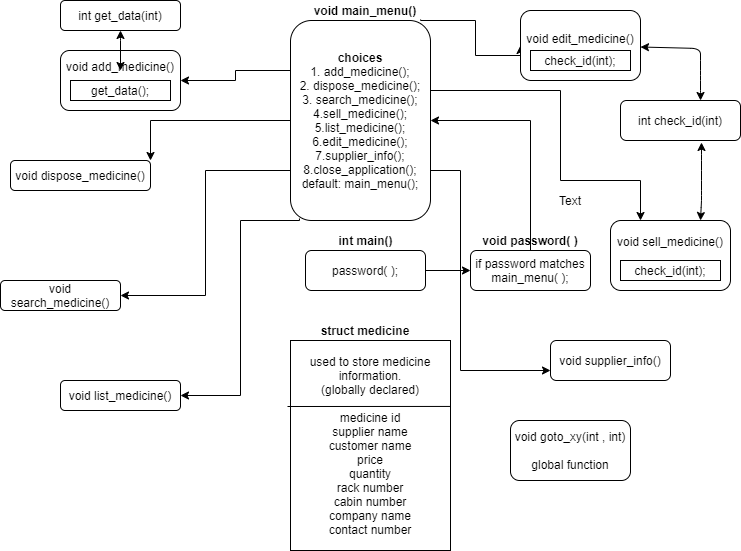

The diagram above was exported from draw.io. Its source (the exported page's mxGraphModel, read from the mxfile embedded in the PNG):
<mxGraphModel dx="868" dy="433" grid="1" gridSize="10" guides="1" tooltips="1" connect="1" arrows="1" fold="1" page="1" pageScale="1" pageWidth="850" pageHeight="1100" math="0" shadow="0">
  <root>
    <mxCell id="0" />
    <mxCell id="1" parent="0" />
    <mxCell id="2hXOeQBUAHi_mWhpci9t-10" style="edgeStyle=orthogonalEdgeStyle;rounded=0;orthogonalLoop=1;jettySize=auto;html=1;exitX=1;exitY=0.5;exitDx=0;exitDy=0;entryX=0;entryY=0.5;entryDx=0;entryDy=0;" parent="1" source="2hXOeQBUAHi_mWhpci9t-1" target="2hXOeQBUAHi_mWhpci9t-8" edge="1">
      <mxGeometry relative="1" as="geometry" />
    </mxCell>
    <mxCell id="2hXOeQBUAHi_mWhpci9t-1" value="password( );" style="rounded=1;whiteSpace=wrap;html=1;" parent="1" vertex="1">
      <mxGeometry x="375" y="270" width="120" height="40" as="geometry" />
    </mxCell>
    <mxCell id="2hXOeQBUAHi_mWhpci9t-2" style="edgeStyle=orthogonalEdgeStyle;rounded=0;orthogonalLoop=1;jettySize=auto;html=1;exitX=0.5;exitY=1;exitDx=0;exitDy=0;" parent="1" source="2hXOeQBUAHi_mWhpci9t-1" target="2hXOeQBUAHi_mWhpci9t-1" edge="1">
      <mxGeometry relative="1" as="geometry" />
    </mxCell>
    <mxCell id="2hXOeQBUAHi_mWhpci9t-4" value="&lt;b&gt;int main()&lt;/b&gt;" style="text;html=1;strokeColor=none;fillColor=none;align=center;verticalAlign=middle;whiteSpace=wrap;rounded=0;" parent="1" vertex="1">
      <mxGeometry x="398.75" y="250" width="72.5" height="20" as="geometry" />
    </mxCell>
    <mxCell id="2hXOeQBUAHi_mWhpci9t-6" value="used to store medicine information.&lt;br&gt;(globally declared)&lt;br&gt;&lt;br&gt;medicine id&lt;br&gt;supplier name&lt;br&gt;customer name&lt;br&gt;price&lt;br&gt;quantity&lt;br&gt;rack number&lt;br&gt;cabin number&lt;br&gt;company name&lt;br&gt;contact number" style="rounded=0;whiteSpace=wrap;html=1;" parent="1" vertex="1">
      <mxGeometry x="360" y="360" width="160" height="210" as="geometry" />
    </mxCell>
    <mxCell id="2hXOeQBUAHi_mWhpci9t-7" value="&lt;b&gt;struct medicine&lt;/b&gt;" style="text;html=1;strokeColor=none;fillColor=none;align=center;verticalAlign=middle;whiteSpace=wrap;rounded=0;" parent="1" vertex="1">
      <mxGeometry x="365" y="340" width="140" height="20" as="geometry" />
    </mxCell>
    <mxCell id="2hXOeQBUAHi_mWhpci9t-15" style="edgeStyle=orthogonalEdgeStyle;rounded=0;orthogonalLoop=1;jettySize=auto;html=1;entryX=1;entryY=0.5;entryDx=0;entryDy=0;" parent="1" source="2hXOeQBUAHi_mWhpci9t-8" target="2hXOeQBUAHi_mWhpci9t-11" edge="1">
      <mxGeometry relative="1" as="geometry">
        <mxPoint x="600" y="140" as="targetPoint" />
        <Array as="points">
          <mxPoint x="600" y="140" />
        </Array>
      </mxGeometry>
    </mxCell>
    <mxCell id="2hXOeQBUAHi_mWhpci9t-8" value="if password matches&lt;br&gt;main_menu( );" style="rounded=1;whiteSpace=wrap;html=1;" parent="1" vertex="1">
      <mxGeometry x="540" y="270" width="120" height="40" as="geometry" />
    </mxCell>
    <mxCell id="2hXOeQBUAHi_mWhpci9t-9" value="Text" style="text;html=1;strokeColor=none;fillColor=none;align=center;verticalAlign=middle;whiteSpace=wrap;rounded=0;" parent="1" vertex="1">
      <mxGeometry x="590" y="210" width="100" height="20" as="geometry" />
    </mxCell>
    <mxCell id="2hXOeQBUAHi_mWhpci9t-25" style="edgeStyle=orthogonalEdgeStyle;rounded=0;orthogonalLoop=1;jettySize=auto;html=1;exitX=0;exitY=0.25;exitDx=0;exitDy=0;entryX=1;entryY=0.5;entryDx=0;entryDy=0;" parent="1" source="2hXOeQBUAHi_mWhpci9t-11" target="2hXOeQBUAHi_mWhpci9t-16" edge="1">
      <mxGeometry relative="1" as="geometry" />
    </mxCell>
    <mxCell id="2hXOeQBUAHi_mWhpci9t-27" style="edgeStyle=orthogonalEdgeStyle;rounded=0;orthogonalLoop=1;jettySize=auto;html=1;exitX=0;exitY=0.5;exitDx=0;exitDy=0;entryX=1;entryY=0;entryDx=0;entryDy=0;" parent="1" source="2hXOeQBUAHi_mWhpci9t-11" target="2hXOeQBUAHi_mWhpci9t-17" edge="1">
      <mxGeometry relative="1" as="geometry">
        <Array as="points">
          <mxPoint x="220" y="140" />
        </Array>
      </mxGeometry>
    </mxCell>
    <mxCell id="2hXOeQBUAHi_mWhpci9t-29" style="edgeStyle=orthogonalEdgeStyle;rounded=0;orthogonalLoop=1;jettySize=auto;html=1;exitX=0;exitY=0.75;exitDx=0;exitDy=0;entryX=1;entryY=0.5;entryDx=0;entryDy=0;" parent="1" source="2hXOeQBUAHi_mWhpci9t-11" target="2hXOeQBUAHi_mWhpci9t-18" edge="1">
      <mxGeometry relative="1" as="geometry">
        <mxPoint x="270" y="320" as="targetPoint" />
      </mxGeometry>
    </mxCell>
    <mxCell id="2hXOeQBUAHi_mWhpci9t-30" style="edgeStyle=orthogonalEdgeStyle;rounded=0;orthogonalLoop=1;jettySize=auto;html=1;exitX=0.064;exitY=0.99;exitDx=0;exitDy=0;entryX=1;entryY=0.5;entryDx=0;entryDy=0;exitPerimeter=0;" parent="1" source="2hXOeQBUAHi_mWhpci9t-11" target="2hXOeQBUAHi_mWhpci9t-19" edge="1">
      <mxGeometry relative="1" as="geometry">
        <mxPoint x="300" y="410" as="targetPoint" />
        <Array as="points">
          <mxPoint x="369" y="240" />
          <mxPoint x="310" y="240" />
          <mxPoint x="310" y="415" />
        </Array>
      </mxGeometry>
    </mxCell>
    <mxCell id="2hXOeQBUAHi_mWhpci9t-33" style="edgeStyle=orthogonalEdgeStyle;rounded=0;orthogonalLoop=1;jettySize=auto;html=1;exitX=0.929;exitY=-0.005;exitDx=0;exitDy=0;entryX=0;entryY=0.5;entryDx=0;entryDy=0;exitPerimeter=0;" parent="1" source="2hXOeQBUAHi_mWhpci9t-11" target="2hXOeQBUAHi_mWhpci9t-20" edge="1">
      <mxGeometry relative="1" as="geometry">
        <Array as="points">
          <mxPoint x="490" y="40" />
          <mxPoint x="545" y="40" />
          <mxPoint x="545" y="75" />
        </Array>
      </mxGeometry>
    </mxCell>
    <mxCell id="2hXOeQBUAHi_mWhpci9t-40" style="edgeStyle=orthogonalEdgeStyle;rounded=0;orthogonalLoop=1;jettySize=auto;html=1;exitX=1;exitY=0.25;exitDx=0;exitDy=0;entryX=0.25;entryY=0;entryDx=0;entryDy=0;" parent="1" source="2hXOeQBUAHi_mWhpci9t-11" target="2hXOeQBUAHi_mWhpci9t-23" edge="1">
      <mxGeometry relative="1" as="geometry">
        <Array as="points">
          <mxPoint x="500" y="110" />
          <mxPoint x="630" y="110" />
          <mxPoint x="630" y="200" />
          <mxPoint x="710" y="200" />
        </Array>
      </mxGeometry>
    </mxCell>
    <mxCell id="2hXOeQBUAHi_mWhpci9t-43" style="edgeStyle=orthogonalEdgeStyle;rounded=0;orthogonalLoop=1;jettySize=auto;html=1;exitX=1;exitY=0.75;exitDx=0;exitDy=0;entryX=0;entryY=0.75;entryDx=0;entryDy=0;" parent="1" source="2hXOeQBUAHi_mWhpci9t-11" target="2hXOeQBUAHi_mWhpci9t-39" edge="1">
      <mxGeometry relative="1" as="geometry">
        <Array as="points">
          <mxPoint x="530" y="190" />
          <mxPoint x="530" y="390" />
        </Array>
      </mxGeometry>
    </mxCell>
    <mxCell id="2hXOeQBUAHi_mWhpci9t-11" value="&lt;b&gt;choices&lt;br&gt;&lt;/b&gt;1. add_medicine();&lt;br&gt;2. dispose_medicine();&lt;br&gt;3. search_medicine();&lt;br&gt;4.sell_medicine();&lt;br&gt;5.list_medicine();&lt;br&gt;6.edit_medicine();&lt;br&gt;7.supplier_info();&lt;br&gt;8.close_application();&lt;br&gt;default: main_menu();" style="rounded=1;whiteSpace=wrap;html=1;" parent="1" vertex="1">
      <mxGeometry x="360" y="40" width="140" height="200" as="geometry" />
    </mxCell>
    <mxCell id="2hXOeQBUAHi_mWhpci9t-12" value="&lt;b&gt;void main_menu()&lt;/b&gt;" style="text;html=1;strokeColor=none;fillColor=none;align=center;verticalAlign=middle;whiteSpace=wrap;rounded=0;" parent="1" vertex="1">
      <mxGeometry x="380" y="20" width="110" height="20" as="geometry" />
    </mxCell>
    <mxCell id="2hXOeQBUAHi_mWhpci9t-16" value="void add_medicine()&lt;br&gt;&lt;br&gt;&lt;br&gt;" style="rounded=1;whiteSpace=wrap;html=1;" parent="1" vertex="1">
      <mxGeometry x="130" y="70" width="120" height="60" as="geometry" />
    </mxCell>
    <mxCell id="2hXOeQBUAHi_mWhpci9t-17" value="void dispose_medicine()" style="rounded=1;whiteSpace=wrap;html=1;" parent="1" vertex="1">
      <mxGeometry x="80" y="180" width="140" height="30" as="geometry" />
    </mxCell>
    <mxCell id="2hXOeQBUAHi_mWhpci9t-18" value="void search_medicine()" style="rounded=1;whiteSpace=wrap;html=1;" parent="1" vertex="1">
      <mxGeometry x="70" y="300" width="120" height="30" as="geometry" />
    </mxCell>
    <mxCell id="2hXOeQBUAHi_mWhpci9t-19" value="void list_medicine()" style="rounded=1;whiteSpace=wrap;html=1;" parent="1" vertex="1">
      <mxGeometry x="130" y="400" width="120" height="30" as="geometry" />
    </mxCell>
    <mxCell id="2hXOeQBUAHi_mWhpci9t-20" value="void edit_medicine()&lt;br&gt;&lt;br&gt;" style="rounded=1;whiteSpace=wrap;html=1;" parent="1" vertex="1">
      <mxGeometry x="590" y="30" width="120" height="70" as="geometry" />
    </mxCell>
    <mxCell id="2hXOeQBUAHi_mWhpci9t-21" value="int check_id(int)" style="rounded=1;whiteSpace=wrap;html=1;" parent="1" vertex="1">
      <mxGeometry x="690" y="120" width="120" height="40" as="geometry" />
    </mxCell>
    <mxCell id="2hXOeQBUAHi_mWhpci9t-22" value="int get_data(int)" style="rounded=1;whiteSpace=wrap;html=1;" parent="1" vertex="1">
      <mxGeometry x="130" y="20" width="120" height="30" as="geometry" />
    </mxCell>
    <mxCell id="2hXOeQBUAHi_mWhpci9t-23" value="void sell_medicine()&lt;br&gt;&lt;br&gt;&lt;br&gt;" style="rounded=1;whiteSpace=wrap;html=1;" parent="1" vertex="1">
      <mxGeometry x="680" y="240" width="120" height="70" as="geometry" />
    </mxCell>
    <mxCell id="2hXOeQBUAHi_mWhpci9t-37" value="" style="endArrow=classic;startArrow=classic;html=1;" parent="1" edge="1">
      <mxGeometry width="50" height="50" relative="1" as="geometry">
        <mxPoint x="190" y="90" as="sourcePoint" />
        <mxPoint x="190" y="50" as="targetPoint" />
        <Array as="points">
          <mxPoint x="190" y="60" />
        </Array>
      </mxGeometry>
    </mxCell>
    <mxCell id="2hXOeQBUAHi_mWhpci9t-39" value="void supplier_info()" style="rounded=1;whiteSpace=wrap;html=1;" parent="1" vertex="1">
      <mxGeometry x="620" y="360" width="120" height="40" as="geometry" />
    </mxCell>
    <mxCell id="2hXOeQBUAHi_mWhpci9t-41" value="" style="endArrow=classic;startArrow=classic;html=1;exitX=0.667;exitY=0;exitDx=0;exitDy=0;exitPerimeter=0;" parent="1" source="2hXOeQBUAHi_mWhpci9t-21" target="2hXOeQBUAHi_mWhpci9t-20" edge="1">
      <mxGeometry width="50" height="50" relative="1" as="geometry">
        <mxPoint x="760" y="110" as="sourcePoint" />
        <mxPoint x="710" y="70" as="targetPoint" />
        <Array as="points">
          <mxPoint x="770" y="110" />
          <mxPoint x="770" y="90" />
          <mxPoint x="770" y="68" />
        </Array>
      </mxGeometry>
    </mxCell>
    <mxCell id="2hXOeQBUAHi_mWhpci9t-42" value="" style="endArrow=classic;startArrow=classic;html=1;entryX=0.675;entryY=1.05;entryDx=0;entryDy=0;entryPerimeter=0;exitX=0.75;exitY=0;exitDx=0;exitDy=0;" parent="1" source="2hXOeQBUAHi_mWhpci9t-23" target="2hXOeQBUAHi_mWhpci9t-21" edge="1">
      <mxGeometry width="50" height="50" relative="1" as="geometry">
        <mxPoint x="771" y="230" as="sourcePoint" />
        <mxPoint x="480" y="250" as="targetPoint" />
        <Array as="points">
          <mxPoint x="771" y="220" />
          <mxPoint x="771" y="210" />
          <mxPoint x="771" y="180" />
        </Array>
      </mxGeometry>
    </mxCell>
    <mxCell id="2hXOeQBUAHi_mWhpci9t-48" value="" style="endArrow=none;html=1;exitX=1;exitY=0.314;exitDx=0;exitDy=0;exitPerimeter=0;" parent="1" source="2hXOeQBUAHi_mWhpci9t-6" edge="1">
      <mxGeometry width="50" height="50" relative="1" as="geometry">
        <mxPoint x="430" y="390" as="sourcePoint" />
        <mxPoint x="357" y="426" as="targetPoint" />
      </mxGeometry>
    </mxCell>
    <mxCell id="2hXOeQBUAHi_mWhpci9t-49" value="void goto_xy(int , int)&lt;br&gt;&lt;br&gt;global function&lt;br&gt;" style="rounded=1;whiteSpace=wrap;html=1;" parent="1" vertex="1">
      <mxGeometry x="580" y="440" width="120" height="60" as="geometry" />
    </mxCell>
    <mxCell id="2hXOeQBUAHi_mWhpci9t-50" value="&lt;b&gt;void password( )&lt;/b&gt;" style="text;html=1;strokeColor=none;fillColor=none;align=center;verticalAlign=middle;whiteSpace=wrap;rounded=0;" parent="1" vertex="1">
      <mxGeometry x="550" y="250" width="100" height="20" as="geometry" />
    </mxCell>
    <mxCell id="2hXOeQBUAHi_mWhpci9t-51" value="get_data();" style="rounded=0;whiteSpace=wrap;html=1;" parent="1" vertex="1">
      <mxGeometry x="140" y="100" width="100" height="20" as="geometry" />
    </mxCell>
    <mxCell id="2hXOeQBUAHi_mWhpci9t-52" value="check_id(int);" style="rounded=0;whiteSpace=wrap;html=1;" parent="1" vertex="1">
      <mxGeometry x="690" y="280" width="100" height="20" as="geometry" />
    </mxCell>
    <mxCell id="2hXOeQBUAHi_mWhpci9t-54" value="check_id(int);" style="rounded=0;whiteSpace=wrap;html=1;" parent="1" vertex="1">
      <mxGeometry x="600" y="70" width="100" height="20" as="geometry" />
    </mxCell>
  </root>
</mxGraphModel>